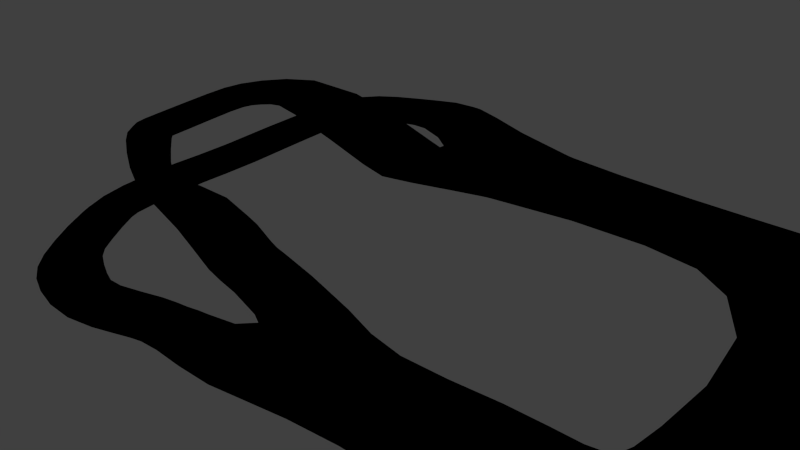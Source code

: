# Source: Track1.blend  (saved by Blender 2.76.0; exported with 4.5.12 LTS)
import bpy
from mathutils import Matrix  # noqa: F401  (used for matrix-valued properties, if any)

bpy.ops.wm.read_factory_settings(use_empty=True)
scene = bpy.context.scene
scene.name = 'Scene'

# ---- collections
col_collection_1 = bpy.data.collections.new('Collection 1'); scene.collection.children.link(col_collection_1)

# ---- materials (node trees are filled in below, after node groups)
mat_trackmeshmaterial = bpy.data.materials.new('TrackMeshMaterial')
mat_trackmeshmaterial.alpha_threshold = 0.0
mat_trackmeshmaterial.use_transparent_shadow = False
mat_trackmeshmaterial.roughness = 0.5

# ---- material node trees
mat_trackmeshmaterial.use_nodes = True; mat_trackmeshmaterial.node_tree.nodes.clear()
_N = mat_trackmeshmaterial.node_tree.nodes; _L = mat_trackmeshmaterial.node_tree.links
n0 = _N.new('NodeUndefined'); n0.name = 'Output'; n0.location = (351, 328)
n0.inputs[1].default_value = 1.0
n1 = _N.new('NodeUndefined'); n1.name = 'Texture'; n1.location = (-89, 262)
n1.inputs[0].default_value = (0.0, 0.0, 0.0)
n2 = _N.new('NodeUndefined'); n2.name = 'Material'; n2.location = (131, 323)
n2.inputs[1].default_value = (1.0, 1.0, 1.0, 1.0)
n2.inputs[2].default_value = 0.8
n2.inputs[3].default_value = (0.0, 0.0, 0.0)
_L.new(n1.outputs[1], n2.inputs[0])
_L.new(n2.outputs[0], n0.inputs[0])

# ---- world
world_world = bpy.data.worlds.new('World'); scene.world = world_world
world_world.color = (0.05088, 0.05088, 0.05088)
world_world.use_sun_shadow = False
world_world.sun_shadow_jitter_overblur = 0.0
world_world.cycles.sampling_method = 'MANUAL'
world_world.cycles.sample_map_resolution = 256

# ---- cameras
cam_camera = bpy.data.cameras.new('Camera')
cam_camera.clip_end = 100.0
cam_camera.lens = 35.0
cam_camera.sensor_width = 32.0
cam_camera.sensor_height = 18.0
cam_camera.ortho_scale = 7.314
cam_camera.dof.focus_distance = 0.0
cam_camera.dof.aperture_fstop = 128.0

# ---- lights
light_lamp = bpy.data.lights.new('Lamp', 'POINT')
light_lamp.transmission_factor = 0.0
light_lamp.cutoff_distance = 30.0
light_lamp.energy = 100.0
light_lamp.shadow_buffer_clip_start = 1.001
light_lamp.shadow_soft_size = 0.1
light_lamp.shadow_maximum_resolution = 0.006
light_lamp.use_absolute_resolution = True
light_lamp.cycles.use_multiple_importance_sampling = False

# ---- meshes
me_trackmesh = bpy.data.meshes.new('TrackMesh')
me_trackmesh.from_pydata([(-1.0, 0.9426, 0.0), (1.0, 1.486, 0.0), (-1.0, 2.943, 0.0), (1.0, 2.4, 0.0), (2.127, 1.486, 0.0), (2.127, 2.4, 0.0), (2.801, 0.9426, 0.0), (2.801, 2.943, 0.0), (-1.0, 0.9426, 0.1729), (1.0, 1.486, 0.3415), (-1.0, 2.943, 0.1729), (1.0, 2.4, 0.3415), (2.127, 1.486, 0.3415), (2.127, 2.4, 0.3415), (2.801, 0.9426, 0.1729), (2.801, 2.943, 0.1729), (-1.0, 1.938, 0.1729), (-1.0, 1.943, 0.0), (-1.72, 3.297, 0.0), (-1.72, 3.297, 0.1729), (-1.72, 2.292, 0.1729), (-1.72, 2.297, 0.0), (-1.0, 0.9426, 0.0), (-1.0, 0.9426, 0.1729), (-1.0, 1.938, 0.1729), (-1.0, 1.943, 0.0), (-2.011, 0.5552, 0.6056), (-2.011, 0.5552, 0.7785), (-2.011, 1.551, 0.7785), (-2.011, 1.555, 0.6056), (-2.117, 0.4901, 0.6056), (-2.117, 0.4901, 0.7785), (-2.587, 1.118, 0.7785), (-2.587, 1.122, 0.6056), (-2.806, 0.5884, 0.6046), (-2.214, 0.4174, 0.6046), (-2.806, 0.5837, 0.7775), (-2.214, 0.4174, 0.7775), (-2.724, 0.1913, 0.6031), (-2.246, 0.3065, 0.6031), (-2.724, 0.1867, 0.776), (-2.246, 0.3065, 0.776), (-2.538, -0.5661, 0.593), (-2.06, -0.4509, 0.593), (-2.538, -0.5707, 0.7658), (-2.06, -0.4509, 0.7658), (-2.478, -0.8071, 0.5897), (-2.063, -0.5371, 0.5897), (-2.478, -0.8118, 0.7626), (-2.063, -0.5371, 0.7626), (-2.31, -0.9472, 0.589), (-2.026, -0.5931, 0.589), (-2.31, -0.9519, 0.7619), (-2.026, -0.5931, 0.7619), (-1.997, -1.099, 0.4004), (-1.835, -0.7451, 0.4004), (-1.997, -1.104, 0.5732), (-1.835, -0.7451, 0.5732), (-1.681, -1.16, 0.2776), (-1.708, -0.8061, 0.2776), (-1.681, -1.165, 0.4505), (-1.708, -0.8061, 0.4505), (-0.9078, -1.268, 0.1973), (-0.9597, -0.5819, 0.1973), (-0.9078, -1.277, 0.5322), (-0.9597, -0.5819, 0.5322), (-2.313, 3.297, -0.1015), (-2.313, 3.297, 0.07137), (-2.313, 2.292, 0.07137), (-2.313, 2.297, -0.1015), (-2.877, 3.003, -0.1015), (-2.877, 3.003, 0.07137), (-2.493, 2.292, 0.07137), (-2.493, 2.297, -0.1015), (-3.243, 2.686, -0.1024), (-3.243, 2.686, 0.07051), (-2.611, 2.228, 0.07051), (-2.611, 2.233, -0.1024), (-3.351, 1.964, -0.1044), (-3.351, 1.964, 0.0685), (-2.719, 2.078, 0.0685), (-2.719, 2.083, -0.1044), (-3.351, 0.4985, -0.2783), (-3.351, 0.4985, -0.1054), (-2.719, 0.6128, -0.1054), (-2.719, 0.6174, -0.2783), (-3.351, 0.04565, -0.2783), (-3.351, 0.04565, -0.1054), (-2.719, 0.1599, -0.1054), (-2.719, 0.1645, -0.2783), (-3.203, -0.7577, -0.2891), (-3.203, -0.7577, -0.1162), (-2.571, -0.6435, -0.1162), (-2.571, -0.6388, -0.2891), (-2.967, -1.203, -0.2915), (-2.967, -1.203, -0.1186), (-2.537, -0.825, -0.1186), (-2.537, -0.8204, -0.2915), (-2.531, -1.695, -0.2981), (-2.531, -1.695, -0.1252), (-2.102, -1.317, -0.1252), (-2.102, -1.313, -0.2981), (-2.175, -2.021, -0.2999), (-2.175, -2.021, -0.127), (-1.983, -1.452, -0.127), (-1.983, -1.447, -0.2999), (-1.654, -2.196, -0.2325), (-1.654, -2.196, -0.05963), (-1.462, -1.627, -0.05963), (-1.462, -1.622, -0.2325), (-1.069, -2.244, -0.2331), (-1.069, -2.244, -0.06028), (-1.319, -1.675, -0.06028), (-1.319, -1.67, -0.2331), (-0.5408, -2.013, -0.2301), (-0.5408, -2.013, -0.05718), (-0.7905, -1.444, -0.05718), (-0.7905, -1.439, -0.2301), (-0.4966, -1.994, -0.2298), (-0.4966, -1.994, -0.05693), (-0.5769, -1.425, -0.05693), (-0.5769, -1.42, -0.2298), (-0.2102, -1.954, -0.167), (-0.2102, -1.954, 0.005915), (-0.2905, -1.385, 0.005915), (-0.2905, -1.38, -0.167), (-0.4999, -1.255, -0.09928), (-0.5518, -0.5688, -0.09928), (-0.4999, -1.264, 0.2356), (-0.5518, -0.5688, 0.2356), (-0.3335, -1.221, -0.08862), (-0.3821, -0.5778, -0.08862), (-0.3335, -1.229, 0.2253), (-0.3821, -0.5778, 0.2253), (0.3839, -1.219, 0.01546), (0.3839, -1.219, -0.3656), (0.3839, -0.4896, 0.01546), (0.3839, -0.4896, -0.3656), (0.3839, -1.911, 0.01546), (0.3839, -1.911, -0.3656), (0.9679, -0.6887, -0.03793), (0.9679, -0.6887, -0.3122), (0.9679, -1.712, -0.03793), (0.9679, -1.712, -0.3122), (2.131, -0.6887, 0.1708), (2.131, -0.6887, -0.1035), (2.131, -1.712, 0.1708), (2.131, -1.712, -0.1035), (4.9, 0.9426, 0.0), (4.447, 2.288, 0.0), (4.9, 0.9426, 0.1729), (4.447, 2.288, 0.1729), (2.801, -0.5304, 0.1729), (2.801, -0.5304, 0.0), (4.9, -0.5304, 0.1729), (4.9, -0.5304, 0.0), (2.801, -0.6483, 0.1729), (2.801, -0.6483, 0.0), (4.245, -1.755, 0.1729), (4.245, -1.755, 0.0), (2.73, -0.7404, 0.1729), (2.73, -0.7404, 0.0), (3.013, -1.847, 0.2605), (3.013, -1.847, 0.0876)], [], [(0, 17, 2, 3, 1), (3, 5, 4, 1), (5, 7, 6, 4), (8, 9, 11, 10, 16), (11, 9, 12, 13), (13, 12, 14, 15), (7, 5, 13, 15), (14, 6, 153, 152), (1, 4, 12, 9), (3, 2, 10, 11), (0, 1, 9, 8), (4, 6, 14, 12), (5, 3, 11, 13), (2, 17, 21, 18), (18, 21, 69, 66), (10, 2, 18, 19), (17, 16, 20, 21), (16, 10, 19, 20), (17, 0, 22, 25), (24, 25, 29, 28), (0, 8, 23, 22), (8, 16, 24, 23), (16, 17, 25, 24), (26, 27, 31, 30), (23, 24, 28, 27), (22, 23, 27, 26), (25, 22, 26, 29), (30, 31, 37, 35), (29, 26, 30, 33), (28, 29, 33, 32), (27, 28, 32, 31), (36, 34, 38, 40), (33, 30, 35, 34), (32, 33, 34, 36), (31, 32, 36, 37), (39, 41, 45, 43), (37, 36, 40, 41), (35, 37, 41, 39), (34, 35, 39, 38), (42, 43, 47, 46), (38, 39, 43, 42), (40, 38, 42, 44), (41, 40, 44, 45), (48, 46, 50, 52), (44, 42, 46, 48), (45, 44, 48, 49), (43, 45, 49, 47), (51, 53, 57, 55), (49, 48, 52, 53), (47, 49, 53, 51), (46, 47, 51, 50), (56, 54, 58, 60), (50, 51, 55, 54), (52, 50, 54, 56), (53, 52, 56, 57), (61, 60, 64, 65), (57, 56, 60, 61), (55, 57, 61, 59), (54, 55, 59, 58), (63, 65, 129, 127), (59, 61, 65, 63), (58, 59, 63, 62), (60, 58, 62, 64), (69, 68, 72, 73), (19, 18, 66, 67), (21, 20, 68, 69), (20, 19, 67, 68), (70, 73, 77, 74), (68, 67, 71, 72), (66, 69, 73, 70), (67, 66, 70, 71), (74, 77, 81, 78), (71, 70, 74, 75), (73, 72, 76, 77), (72, 71, 75, 76), (81, 80, 84, 85), (75, 74, 78, 79), (77, 76, 80, 81), (76, 75, 79, 80), (82, 85, 89, 86), (80, 79, 83, 84), (78, 81, 85, 82), (79, 78, 82, 83), (87, 86, 90, 91), (83, 82, 86, 87), (85, 84, 88, 89), (84, 83, 87, 88), (93, 92, 96, 97), (89, 88, 92, 93), (88, 87, 91, 92), (86, 89, 93, 90), (94, 97, 101, 98), (92, 91, 95, 96), (90, 93, 97, 94), (91, 90, 94, 95), (101, 100, 104, 105), (95, 94, 98, 99), (97, 96, 100, 101), (96, 95, 99, 100), (104, 103, 107, 108), (100, 99, 103, 104), (98, 101, 105, 102), (99, 98, 102, 103), (106, 109, 113, 110), (102, 105, 109, 106), (103, 102, 106, 107), (105, 104, 108, 109), (113, 112, 116, 117), (107, 106, 110, 111), (109, 108, 112, 113), (108, 107, 111, 112), (114, 117, 121, 118), (112, 111, 115, 116), (110, 113, 117, 114), (111, 110, 114, 115), (118, 121, 125, 122), (115, 114, 118, 119), (117, 116, 120, 121), (116, 115, 119, 120), (131, 137, 135, 130), (119, 118, 122, 123), (121, 120, 124, 125), (120, 119, 123, 124), (127, 129, 133, 131), (62, 63, 127, 126), (64, 62, 126, 128), (65, 64, 128, 129), (134, 132, 130, 135), (126, 127, 131, 130), (128, 126, 130, 132), (129, 128, 132, 133), (137, 136, 140, 141), (124, 134, 135, 125), (133, 136, 137, 131), (132, 134, 136, 133), (123, 138, 134, 124), (125, 135, 139, 122), (122, 139, 138, 123), (138, 139, 143, 142), (135, 137, 141, 143, 139), (134, 138, 142, 140, 136), (143, 141, 145, 147), (141, 140, 144, 145), (140, 142, 146, 144), (142, 143, 147, 146), (148, 149, 151, 150), (6, 7, 149, 148), (7, 15, 151, 149), (15, 14, 150, 151), (153, 155, 159, 157), (150, 14, 152, 154), (148, 150, 154, 155), (6, 148, 155, 153), (156, 157, 161, 160), (152, 153, 157, 156), (154, 152, 156, 158), (155, 154, 158, 159), (145, 144, 160, 161), (158, 156, 160, 162), (159, 158, 162, 163), (157, 159, 163, 161), (147, 145, 161, 163), (147, 163, 162, 146), (144, 146, 162, 160)])
_uv = me_trackmesh.uv_layers.new(name='UVMap')
_uv.uv.foreach_set('vector', [0.6847, 0.4386, 0.6673, 0.4642, 0.5397, 0.4618, 0.6031, 0.3543, 0.6535, 0.3685, 0.6031, 0.3543, 0.6453, 0.2999, 0.6683, 0.3127, 0.6535, 0.3685, 0.6453, 0.2999, 0.6596, 0.2778, 0.683, 0.2823, 0.6683, 0.3127, 0.5538, 9.054e-05, 0.674, 0.211, 0.5963, 0.2763, 0.4077, 0.1915, 0.4714, 0.08199, 0.5963, 0.2763, 0.674, 0.211, 0.7421, 0.3208, 0.6564, 0.3492, 0.6564, 0.3492, 0.7421, 0.3208, 0.82, 0.4106, 0.6478, 0.3953, 0.6596, 0.2778, 0.6453, 0.2999, 0.6373, 0.2911, 0.6598, 0.2784, 0.6828, 0.2869, 0.683, 0.2823, 0.6859, 0.2668, 0.6859, 0.2662, 0.6535, 0.3685, 0.6683, 0.3127, 0.6787, 0.3165, 0.6715, 0.3691, 0.6031, 0.3543, 0.5397, 0.4618, 0.5207, 0.4626, 0.5921, 0.344, 0.6847, 0.4386, 0.6535, 0.3685, 0.6715, 0.3691, 0.6744, 0.4431, 0.6683, 0.3127, 0.683, 0.2823, 0.6828, 0.2869, 0.6787, 0.3165, 0.6453, 0.2999, 0.6031, 0.3543, 0.5921, 0.344, 0.6373, 0.2911, 0.5397, 0.4618, 0.6673, 0.4642, 0.5893, 0.5668, 0.4865, 0.5047, 0.4865, 0.5047, 0.5893, 0.5668, 0.4983, 0.6419, 0.4559, 0.5338, 0.5207, 0.4626, 0.5397, 0.4618, 0.4865, 0.5047, 0.4738, 0.4975, 0.6673, 0.4642, 0.6979, 0.4579, 0.6145, 0.584, 0.5893, 0.5668, 0.4714, 0.08199, 0.4077, 0.1915, 0.3443, 0.1833, 0.3533, 0.06335, 0.6673, 0.4642, 0.6847, 0.4386, 0.6803, 0.4386, 0.676, 0.4616, 0.6859, 0.4579, 0.676, 0.4616, 0.7208, 0.4412, 0.7258, 0.4457, 0.6847, 0.4386, 0.6744, 0.4431, 0.6839, 0.4405, 0.6803, 0.4386, 0.6744, 0.4431, 0.6979, 0.4579, 0.6859, 0.4579, 0.6839, 0.4405, 0.6979, 0.4579, 0.6673, 0.4642, 0.676, 0.4616, 0.6859, 0.4579, 0.7016, 0.4006, 0.6898, 0.3984, 0.6905, 0.389, 0.7033, 0.3907, 0.429, 0.9028, 0.4668, 0.9885, 0.3507, 0.9999, 0.3128, 0.9142, 0.6803, 0.4386, 0.6839, 0.4405, 0.6898, 0.3984, 0.7016, 0.4006, 0.676, 0.4616, 0.6803, 0.4386, 0.7016, 0.4006, 0.7208, 0.4412, 0.7033, 0.3907, 0.6905, 0.389, 0.6911, 0.3796, 0.7062, 0.3824, 0.7208, 0.4412, 0.7016, 0.4006, 0.7033, 0.3907, 0.7408, 0.4198, 0.7258, 0.4457, 0.7208, 0.4412, 0.7408, 0.4198, 0.7479, 0.4248, 0.3128, 0.9142, 0.3507, 0.9999, 0.2846, 0.9846, 0.3012, 0.9127, 0.7657, 0.3969, 0.7555, 0.3932, 0.7623, 0.3654, 0.7758, 0.3686, 0.7408, 0.4198, 0.7033, 0.3907, 0.7062, 0.3824, 0.7555, 0.3932, 0.7479, 0.4248, 0.7408, 0.4198, 0.7555, 0.3932, 0.7657, 0.3969, 0.3012, 0.9127, 0.2846, 0.9846, 0.2454, 0.9469, 0.2901, 0.9101, 0.7091, 0.3723, 0.6919, 0.3681, 0.7106, 0.2796, 0.7296, 0.2806, 0.2901, 0.9101, 0.2454, 0.9469, 0.2374, 0.9096, 0.2831, 0.9018, 0.7062, 0.3824, 0.6911, 0.3796, 0.6919, 0.3681, 0.7091, 0.3723, 0.7555, 0.3932, 0.7062, 0.3824, 0.7091, 0.3723, 0.7623, 0.3654, 0.7789, 0.2986, 0.7296, 0.2806, 0.7321, 0.2698, 0.7886, 0.2763, 0.7623, 0.3654, 0.7091, 0.3723, 0.7296, 0.2806, 0.7789, 0.2986, 0.7758, 0.3686, 0.7623, 0.3654, 0.7789, 0.2986, 0.795, 0.3038, 0.2831, 0.9018, 0.2374, 0.9096, 0.2247, 0.8373, 0.2704, 0.8295, 0.8047, 0.2803, 0.7886, 0.2763, 0.7919, 0.2529, 0.81, 0.2575, 0.795, 0.3038, 0.7789, 0.2986, 0.7886, 0.2763, 0.8047, 0.2803, 0.2704, 0.8295, 0.2247, 0.8373, 0.2206, 0.8143, 0.2668, 0.8222, 0.7296, 0.2806, 0.7106, 0.2796, 0.7107, 0.2695, 0.7321, 0.2698, 0.7336, 0.2604, 0.7117, 0.2604, 0.7239, 0.2269, 0.7443, 0.2153, 0.2668, 0.8222, 0.2206, 0.8143, 0.2298, 0.7959, 0.2679, 0.8159, 0.7321, 0.2698, 0.7107, 0.2695, 0.7117, 0.2604, 0.7336, 0.2604, 0.7886, 0.2763, 0.7321, 0.2698, 0.7336, 0.2604, 0.7919, 0.2529, 0.8012, 0.2174, 0.7849, 0.2145, 0.7777, 0.1833, 0.7933, 0.1833, 0.7919, 0.2529, 0.7336, 0.2604, 0.7443, 0.2153, 0.7849, 0.2145, 0.81, 0.2575, 0.7919, 0.2529, 0.7849, 0.2145, 0.8012, 0.2174, 0.2679, 0.8159, 0.2298, 0.7959, 0.2531, 0.7668, 0.2816, 0.7904, 0.2926, 0.7767, 0.278, 0.7461, 0.3363, 0.7006, 0.3646, 0.7598, 0.2816, 0.7904, 0.2531, 0.7668, 0.278, 0.7461, 0.2926, 0.7767, 0.7443, 0.2153, 0.7239, 0.2269, 0.732, 0.2007, 0.7487, 0.1949, 0.7849, 0.2145, 0.7443, 0.2153, 0.7487, 0.1949, 0.7777, 0.1833, 0.7316, 0.1489, 0.7249, 0.1566, 0.7212, 0.1457, 0.7211, 0.1356, 0.7487, 0.1949, 0.732, 0.2007, 0.7249, 0.1566, 0.7316, 0.1489, 0.7777, 0.1833, 0.7487, 0.1949, 0.7316, 0.1489, 0.7598, 0.1241, 0.7933, 0.1833, 0.7777, 0.1833, 0.7598, 0.1241, 0.7882, 0.1154, 0.4983, 0.6419, 0.5181, 0.6707, 0.4799, 0.6935, 0.4641, 0.6549, 0.4738, 0.4975, 0.4865, 0.5047, 0.4559, 0.5338, 0.4499, 0.5266, 0.5893, 0.5668, 0.6145, 0.584, 0.5181, 0.6707, 0.4983, 0.6419, 0.3533, 0.06335, 0.3443, 0.1833, 0.3084, 0.1696, 0.2303, 0.05139, 0.4223, 0.552, 0.4641, 0.6549, 0.4358, 0.6673, 0.391, 0.5591, 0.2303, 0.05139, 0.3084, 0.1696, 0.2702, 0.1874, 0.2095, 0.08146, 0.4559, 0.5338, 0.4983, 0.6419, 0.4641, 0.6549, 0.4223, 0.552, 0.4499, 0.5266, 0.4559, 0.5338, 0.4223, 0.552, 0.4176, 0.542, 0.391, 0.5591, 0.4358, 0.6673, 0.393, 0.6684, 0.3233, 0.5605, 0.4176, 0.542, 0.4223, 0.552, 0.391, 0.5591, 0.3894, 0.5489, 0.4641, 0.6549, 0.4799, 0.6935, 0.444, 0.7071, 0.4358, 0.6673, 0.2095, 0.08146, 0.2702, 0.1874, 0.2417, 0.2079, 0.1866, 0.09541, 0.393, 0.6684, 0.3909, 0.7094, 0.07627, 0.5909, 0.09911, 0.5625, 0.3894, 0.5489, 0.391, 0.5591, 0.3233, 0.5605, 0.3275, 0.5438, 0.4358, 0.6673, 0.444, 0.7071, 0.3909, 0.7094, 0.393, 0.6684, 0.1866, 0.09541, 0.2417, 0.2079, 0.2035, 0.2528, 0.1674, 0.1336, 0.1532, 0.4834, 0.09911, 0.5625, 0.04803, 0.4836, 0.1412, 0.4427, 0.1674, 0.1336, 0.2035, 0.2528, 0.1181, 0.4102, 0.0269, 0.3578, 0.3233, 0.5605, 0.393, 0.6684, 0.09911, 0.5625, 0.1532, 0.4834, 0.3275, 0.5438, 0.3233, 0.5605, 0.1532, 0.4834, 0.1577, 0.4769, 0.1591, 0.4369, 0.1412, 0.4427, 0.1419, 0.3555, 0.16, 0.36, 0.1577, 0.4769, 0.1532, 0.4834, 0.1412, 0.4427, 0.1591, 0.4369, 0.09911, 0.5625, 0.07627, 0.5909, 0.01158, 0.4965, 0.04803, 0.4836, 0.0269, 0.3578, 0.1181, 0.4102, 0.09786, 0.4619, 9.054e-05, 0.4336, 0.03957, 0.3168, 8.422e-05, 0.3076, 0.0166, 0.2584, 0.05677, 0.2761, 0.04803, 0.4836, 0.01158, 0.4965, 8.422e-05, 0.3076, 0.03957, 0.3168, 9.054e-05, 0.4336, 0.09786, 0.4619, 0.07977, 0.5363, 9.057e-05, 0.5952, 0.1412, 0.4427, 0.04803, 0.4836, 0.03957, 0.3168, 0.1419, 0.3555, 0.1637, 0.3004, 0.05677, 0.2761, 0.1432, 0.1465, 0.2125, 0.2323, 9.057e-05, 0.5952, 0.07977, 0.5363, 0.1086, 0.5754, 0.02335, 0.6262, 0.1419, 0.3555, 0.03957, 0.3168, 0.05677, 0.2761, 0.1637, 0.3004, 0.16, 0.36, 0.1419, 0.3555, 0.1637, 0.3004, 0.1847, 0.3096, 0.1432, 0.1465, 0.1133, 0.1144, 0.1544, 0.08411, 0.1779, 0.1215, 0.1847, 0.3096, 0.1637, 0.3004, 0.2125, 0.2323, 0.2273, 0.2484, 0.05677, 0.2761, 0.0166, 0.2584, 0.1133, 0.1144, 0.1432, 0.1465, 0.02335, 0.6262, 0.1086, 0.5754, 0.1656, 0.6131, 0.1398, 0.6983, 0.1718, 0.7066, 0.206, 0.6334, 0.2509, 0.6365, 0.2653, 0.6965, 0.1398, 0.6983, 0.1656, 0.6131, 0.206, 0.6334, 0.1718, 0.7066, 0.2125, 0.2323, 0.1432, 0.1465, 0.1779, 0.1215, 0.2598, 0.1954, 0.2273, 0.2484, 0.2125, 0.2323, 0.2598, 0.1954, 0.2726, 0.213, 0.3233, 0.1655, 0.2941, 0.0527, 0.3286, 0.04645, 0.3913, 0.1447, 0.2598, 0.1954, 0.1779, 0.1215, 0.2941, 0.0527, 0.3233, 0.1655, 0.2726, 0.213, 0.2598, 0.1954, 0.3233, 0.1655, 0.3326, 0.1855, 0.1779, 0.1215, 0.1544, 0.08411, 0.2835, 0.01237, 0.2941, 0.0527, 0.3286, 0.04645, 0.3217, 0.007032, 0.448, 8.422e-05, 0.4445, 0.03263, 0.3326, 0.1855, 0.3233, 0.1655, 0.3913, 0.1447, 0.3978, 0.1643, 0.2941, 0.0527, 0.2835, 0.01237, 0.3217, 0.007032, 0.3286, 0.04645, 0.2653, 0.6965, 0.2509, 0.6365, 0.2964, 0.6246, 0.2831, 0.6906, 0.4566, 0.1294, 0.4445, 0.03263, 0.4824, 0.04182, 0.462, 0.1261, 0.2831, 0.6906, 0.2964, 0.6246, 0.344, 0.6204, 0.3495, 0.6837, 0.3913, 0.1447, 0.3286, 0.04645, 0.4445, 0.03263, 0.4566, 0.1294, 0.3978, 0.1643, 0.3913, 0.1447, 0.4566, 0.1294, 0.4571, 0.1493, 0.462, 0.1261, 0.4824, 0.04182, 0.5332, 0.05409, 0.4984, 0.1341, 0.4571, 0.1493, 0.4566, 0.1294, 0.462, 0.1261, 0.4624, 0.1467, 0.4445, 0.03263, 0.448, 8.422e-05, 0.4925, 0.01193, 0.4824, 0.04182, 0.3495, 0.6837, 0.344, 0.6204, 0.3486, 0.6199, 0.3696, 0.6732, 0.7175, 0.1358, 0.6879, 0.1498, 0.6344, 0.1134, 0.7125, 0.09964, 0.4624, 0.1467, 0.462, 0.1261, 0.4984, 0.1341, 0.4891, 0.1528, 0.4824, 0.04182, 0.4925, 0.01193, 0.5447, 0.02623, 0.5332, 0.05409, 0.3696, 0.6732, 0.3486, 0.6199, 0.3736, 0.6084, 0.396, 0.6605, 0.7211, 0.1356, 0.7212, 0.1457, 0.7194, 0.1446, 0.7175, 0.1358, 0.7598, 0.1241, 0.7316, 0.1489, 0.7211, 0.1356, 0.7263, 0.1048, 0.7882, 0.1154, 0.7598, 0.1241, 0.7263, 0.1048, 0.7458, 0.08595, 0.3646, 0.7598, 0.3363, 0.7006, 0.3784, 0.6786, 0.4067, 0.7378, 0.6442, 0.06603, 0.7254, 0.07181, 0.7125, 0.09964, 0.6344, 0.1134, 0.7263, 0.1048, 0.7211, 0.1356, 0.7175, 0.1358, 0.7125, 0.09964, 0.7458, 0.08595, 0.7263, 0.1048, 0.7125, 0.09964, 0.7254, 0.07181, 0.4067, 0.7378, 0.3784, 0.6786, 0.3936, 0.6737, 0.4201, 0.7291, 0.6879, 0.1498, 0.7029, 0.1583, 0.6901, 0.1858, 0.6755, 0.1781, 0.5447, 0.02623, 0.6442, 0.06603, 0.6344, 0.1134, 0.5332, 0.05409, 0.7194, 0.1446, 0.7029, 0.1583, 0.6879, 0.1498, 0.7175, 0.1358, 0.3936, 0.6737, 0.4552, 0.6398, 0.4892, 0.6994, 0.4201, 0.7291, 0.3736, 0.6084, 0.4223, 0.5835, 0.4552, 0.6398, 0.396, 0.6605, 0.5332, 0.05409, 0.6344, 0.1134, 0.5599, 0.1528, 0.4984, 0.1341, 0.4984, 0.1341, 0.5599, 0.1528, 0.5409, 0.1724, 0.4891, 0.1528, 0.5409, 0.1724, 0.5599, 0.1528, 0.5954, 0.1825, 0.5799, 0.1942, 0.6344, 0.1134, 0.6879, 0.1498, 0.6755, 0.1781, 0.5954, 0.1825, 0.5599, 0.1528, 0.4552, 0.6398, 0.4223, 0.5835, 0.477, 0.5733, 0.5278, 0.6558, 0.4892, 0.6994, 0.5954, 0.1825, 0.6755, 0.1781, 0.6722, 0.2323, 0.6272, 0.2342, 0.6755, 0.1781, 0.6901, 0.1858, 0.683, 0.2349, 0.6722, 0.2323, 0.5278, 0.6558, 0.477, 0.5733, 0.559, 0.5171, 0.6288, 0.598, 0.5799, 0.1942, 0.5954, 0.1825, 0.6272, 0.2342, 0.6209, 0.2377, 0.6902, 0.2627, 0.6729, 0.27, 0.6707, 0.2701, 0.6808, 0.2656, 0.683, 0.2823, 0.6596, 0.2778, 0.6729, 0.27, 0.6902, 0.2627, 0.6596, 0.2778, 0.6598, 0.2784, 0.6707, 0.2701, 0.6729, 0.27, 0.6478, 0.3953, 0.82, 0.4106, 0.6579, 0.4284, 0.6576, 0.4187, 0.6859, 0.2668, 0.6735, 0.2647, 0.6602, 0.2634, 0.6815, 0.263, 0.6579, 0.4284, 0.82, 0.4106, 0.705, 0.5513, 0.6534, 0.4384, 0.6902, 0.2627, 0.6808, 0.2656, 0.6717, 0.2651, 0.6735, 0.2647, 0.683, 0.2823, 0.6902, 0.2627, 0.6735, 0.2647, 0.6859, 0.2668, 0.6845, 0.2628, 0.6815, 0.263, 0.6774, 0.2595, 0.6835, 0.2592, 0.6859, 0.2662, 0.6859, 0.2668, 0.6815, 0.263, 0.6845, 0.2628, 0.6534, 0.4384, 0.705, 0.5513, 0.6938, 0.5489, 0.6456, 0.4431, 0.6735, 0.2647, 0.6717, 0.2651, 0.6592, 0.2635, 0.6602, 0.2634, 0.6722, 0.2323, 0.683, 0.2349, 0.6835, 0.2592, 0.6774, 0.2595, 0.6456, 0.4431, 0.6938, 0.5489, 0.6818, 0.5503, 0.6056, 0.4746, 0.6602, 0.2634, 0.6592, 0.2635, 0.6436, 0.2538, 0.6457, 0.2535, 0.6815, 0.263, 0.6602, 0.2634, 0.6457, 0.2535, 0.6774, 0.2595, 0.6272, 0.2342, 0.6722, 0.2323, 0.6774, 0.2595, 0.6457, 0.2535, 0.6272, 0.2342, 0.6457, 0.2535, 0.6436, 0.2538, 0.6209, 0.2377, 0.6288, 0.598, 0.559, 0.5171, 0.6056, 0.4746, 0.6818, 0.5503])
me_trackmesh.materials.append(mat_trackmeshmaterial)
me_trackmesh.use_remesh_preserve_volume = False
me_trackmesh.use_remesh_preserve_attributes = False
me_trackmesh.use_mirror_vertex_groups = False
me_trackmesh.update()

# ---- objects
ob_trackmesh = bpy.data.objects.new('TrackMesh', me_trackmesh)
ob_lamp = bpy.data.objects.new('Lamp', light_lamp)
ob_camera = bpy.data.objects.new('Camera', cam_camera)

# ---- transforms, parenting, visibility, modifiers, constraints
ob_trackmesh.location = (0.0, 0.0, 0.0)
ob_trackmesh.scale = (1.554, 1.554, 1.554)
ob_trackmesh.lineart.crease_threshold = 0.0
_m = ob_trackmesh.modifiers.new('Subsurf', 'SUBSURF')
_m.uv_smooth = 'PRESERVE_CORNERS'
_m.quality = 1
_m.render_levels = 1
_m.show_only_control_edges = False
ob_lamp.location = (4.076, 1.005, 5.904)
ob_lamp.rotation_euler = (0.6503, 0.05522, 1.866)
ob_lamp.lock_rotations_4d = False
ob_lamp.empty_display_type = 'ARROWS'
ob_lamp.color = (0.0, 0.0, 0.0, 0.0)
ob_lamp.lineart.crease_threshold = 0.0
ob_camera.location = (7.481, -6.508, 5.344)
ob_camera.rotation_euler = (1.109, 0.01082, 0.8149)
ob_camera.lock_rotations_4d = False
ob_camera.empty_display_type = 'ARROWS'
ob_camera.color = (0.0, 0.0, 0.0, 0.0)
ob_camera.display_type = 'WIRE'
ob_camera.lineart.crease_threshold = 0.0

# ---- collection membership
col_collection_1.objects.link(ob_trackmesh)
col_collection_1.objects.link(ob_lamp)
col_collection_1.objects.link(ob_camera)

# ---- scene / render settings (as saved in the file)
scene.camera = ob_camera
scene.frame_start = 1; scene.frame_end = 250; scene.frame_set(1)
scene.render.engine = 'BLENDER_EEVEE_NEXT'
scene.render.resolution_percentage = 50
scene.render.dither_intensity = 0.0
scene.cycles.use_denoising = False
scene.cycles.samples = 10
scene.cycles.sampling_pattern = 'TABULATED_SOBOL'
scene.cycles.light_sampling_threshold = 0.0
scene.cycles.use_adaptive_sampling = False
scene.cycles.use_light_tree = False
scene.cycles.blur_glossy = 0.0
scene.cycles.pixel_filter_type = 'GAUSSIAN'
scene.cycles.sample_clamp_indirect = 0.0
scene.view_settings.view_transform = 'Standard'
bpy.context.view_layer.update()
